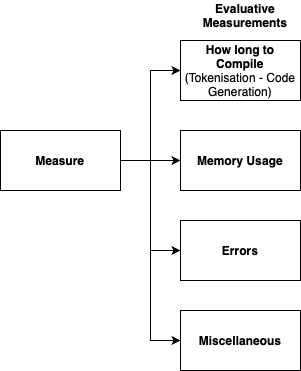

The diagram above was exported from draw.io. Its source (the exported page's mxGraphModel, read from the mxfile embedded in the PNG):
<mxGraphModel dx="1548" dy="980" grid="1" gridSize="10" guides="1" tooltips="1" connect="1" arrows="1" fold="1" page="1" pageScale="1" pageWidth="827" pageHeight="1169" math="0" shadow="0">
  <root>
    <mxCell id="0" />
    <mxCell id="1" parent="0" />
    <mxCell id="hV5z67VPiF7NUuMDCMne-5" style="edgeStyle=orthogonalEdgeStyle;rounded=0;orthogonalLoop=1;jettySize=auto;html=1;entryX=0;entryY=0.5;entryDx=0;entryDy=0;" parent="1" source="hV5z67VPiF7NUuMDCMne-1" target="hV5z67VPiF7NUuMDCMne-3" edge="1">
      <mxGeometry relative="1" as="geometry" />
    </mxCell>
    <mxCell id="hV5z67VPiF7NUuMDCMne-6" style="edgeStyle=orthogonalEdgeStyle;rounded=0;orthogonalLoop=1;jettySize=auto;html=1;entryX=0;entryY=0.5;entryDx=0;entryDy=0;" parent="1" source="hV5z67VPiF7NUuMDCMne-1" target="hV5z67VPiF7NUuMDCMne-2" edge="1">
      <mxGeometry relative="1" as="geometry" />
    </mxCell>
    <mxCell id="hV5z67VPiF7NUuMDCMne-7" style="edgeStyle=orthogonalEdgeStyle;rounded=0;orthogonalLoop=1;jettySize=auto;html=1;entryX=0;entryY=0.5;entryDx=0;entryDy=0;" parent="1" source="hV5z67VPiF7NUuMDCMne-1" target="hV5z67VPiF7NUuMDCMne-4" edge="1">
      <mxGeometry relative="1" as="geometry" />
    </mxCell>
    <mxCell id="hV5z67VPiF7NUuMDCMne-10" style="edgeStyle=orthogonalEdgeStyle;rounded=0;orthogonalLoop=1;jettySize=auto;html=1;entryX=0;entryY=0.5;entryDx=0;entryDy=0;" parent="1" source="hV5z67VPiF7NUuMDCMne-1" target="hV5z67VPiF7NUuMDCMne-9" edge="1">
      <mxGeometry relative="1" as="geometry" />
    </mxCell>
    <mxCell id="hV5z67VPiF7NUuMDCMne-1" value="&lt;b&gt;Measure&lt;/b&gt;" style="rounded=0;whiteSpace=wrap;html=1;" parent="1" vertex="1">
      <mxGeometry x="340" y="220" width="120" height="60" as="geometry" />
    </mxCell>
    <mxCell id="hV5z67VPiF7NUuMDCMne-2" value="&lt;b&gt;How long to Compile&lt;/b&gt;&lt;div&gt;(Tokenisation - Code Generation)&lt;/div&gt;" style="rounded=0;whiteSpace=wrap;html=1;" parent="1" vertex="1">
      <mxGeometry x="520" y="130" width="120" height="60" as="geometry" />
    </mxCell>
    <mxCell id="hV5z67VPiF7NUuMDCMne-3" value="&lt;b&gt;Memory Usage&lt;/b&gt;" style="rounded=0;whiteSpace=wrap;html=1;" parent="1" vertex="1">
      <mxGeometry x="520" y="220" width="120" height="60" as="geometry" />
    </mxCell>
    <mxCell id="hV5z67VPiF7NUuMDCMne-4" value="&lt;b&gt;Errors&lt;/b&gt;" style="rounded=0;whiteSpace=wrap;html=1;" parent="1" vertex="1">
      <mxGeometry x="520" y="310" width="120" height="60" as="geometry" />
    </mxCell>
    <mxCell id="hV5z67VPiF7NUuMDCMne-8" value="&lt;b&gt;Evaluative Measurements&lt;/b&gt;" style="text;html=1;align=center;verticalAlign=middle;whiteSpace=wrap;rounded=0;" parent="1" vertex="1">
      <mxGeometry x="530" y="90" width="110" height="30" as="geometry" />
    </mxCell>
    <mxCell id="hV5z67VPiF7NUuMDCMne-9" value="&lt;b&gt;Miscellaneous&lt;/b&gt;" style="rounded=0;whiteSpace=wrap;html=1;" parent="1" vertex="1">
      <mxGeometry x="520" y="400" width="120" height="60" as="geometry" />
    </mxCell>
  </root>
</mxGraphModel>